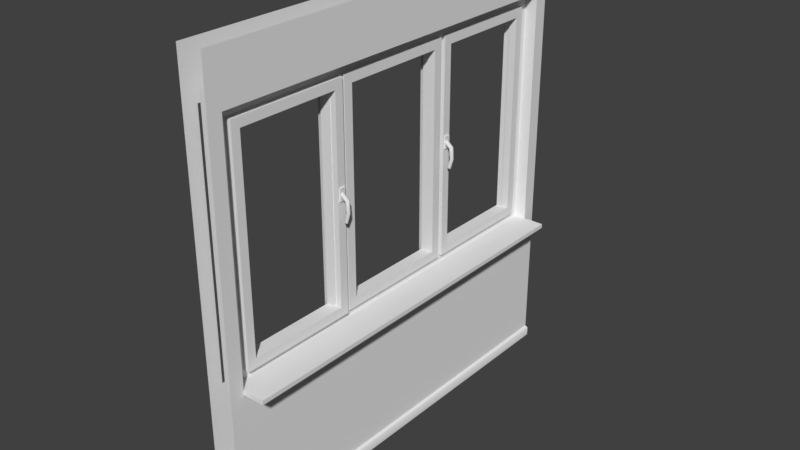 # Source: mod_Wand_mit_Fensterfront_einfach.blend  (saved by Blender 2.79.0; exported with 4.5.12 LTS)
import bpy
from mathutils import Matrix  # noqa: F401  (used for matrix-valued properties, if any)

bpy.ops.wm.read_factory_settings(use_empty=True)
scene = bpy.context.scene
scene.name = 'Scene'

# ---- collections
col_collection_1 = bpy.data.collections.new('Collection 1'); scene.collection.children.link(col_collection_1)

# ---- node groups
ng_auto_smooth = bpy.data.node_groups.new('Auto Smooth', 'GeometryNodeTree')
_s = ng_auto_smooth.interface.new_socket(name='Geometry', in_out='OUTPUT', socket_type='NodeSocketGeometry')
_s = ng_auto_smooth.interface.new_socket(name='Geometry', in_out='INPUT', socket_type='NodeSocketGeometry')
_s = ng_auto_smooth.interface.new_socket(name='Angle', in_out='INPUT', socket_type='NodeSocketFloat')
_s.subtype = 'ANGLE'
_s.min_value = 0.0
_s.max_value = 3.142
ng_auto_smooth.is_modifier = True
_N = ng_auto_smooth.nodes; _L = ng_auto_smooth.links
n0 = _N.new('NodeGroupOutput'); n0.name = 'Group Output'; n0.location = (480, -100)
n1 = _N.new('NodeGroupInput'); n1.name = 'Group Input'; n1.location = (-420, -300)
n2 = _N.new('NodeGroupInput'); n2.name = 'Group Input.001'; n2.location = (-60, -100)
n3 = _N.new('GeometryNodeSetShadeSmooth'); n3.name = 'Set Shade Smooth'; n3.location = (120, -100)
n3.domain = 'EDGE'
n4 = _N.new('GeometryNodeSetShadeSmooth'); n4.name = 'Set Shade Smooth.001'; n4.location = (300, -100)
n5 = _N.new('GeometryNodeInputMeshEdgeAngle'); n5.name = 'Edge Angle'; n5.location = (-420, -220)
n6 = _N.new('GeometryNodeInputEdgeSmooth'); n6.name = 'Is Edge Smooth'; n6.location = (-60, -160)
n7 = _N.new('GeometryNodeInputShadeSmooth'); n7.name = 'Is Face Smooth'; n7.location = (-240, -340)
n8 = _N.new('FunctionNodeBooleanMath'); n8.name = 'Boolean Math'; n8.location = (-60, -220)
n9 = _N.new('FunctionNodeCompare'); n9.name = 'Compare'; n9.location = (-240, -180)
n9.operation = 'LESS_EQUAL'
_L.new(n5.outputs[0], n9.inputs[0])
_L.new(n4.outputs[0], n0.inputs[0])
_L.new(n1.outputs[1], n9.inputs[1])
_L.new(n9.outputs[0], n8.inputs[0])
_L.new(n7.outputs[0], n8.inputs[1])
_L.new(n2.outputs[0], n3.inputs[0])
_L.new(n6.outputs[0], n3.inputs[1])
_L.new(n3.outputs[0], n4.inputs[0])
_L.new(n8.outputs[0], n3.inputs[2])
n0.is_active_output = True

# ---- world
world_world = bpy.data.worlds.new('World'); scene.world = world_world
world_world.color = (0.05088, 0.05088, 0.05088)
world_world.use_sun_shadow = False
world_world.sun_shadow_jitter_overblur = 0.0
world_world.cycles.sampling_method = 'MANUAL'

# ---- meshes
me_fensterrahmen_004 = bpy.data.meshes.new('Fensterrahmen.004')
me_fensterrahmen_004.from_pydata([(0.002496, 0.964, 0.58), (0.002496, 2.156, 0.58), (0.002496, 0.964, -0.07553), (0.002496, 2.156, -0.07553), (-0.05908, 0.964, 0.58), (-0.05908, 2.156, 0.58), (-0.05908, 0.964, -0.07553), (-0.05908, 2.156, -0.07553), (-0.075, 2.56, 0.5755), (-0.092, -1.079e-06, -0.07553), (-0.092, 2.889e-06, 0.5755), (-0.075, 0.06, 0.5755), (-0.075, 0.06, -0.07553), (-0.085, 0.057, 0.5755), (-0.085, 0.057, -0.07553), (-0.092, 0.05, -0.07553), (-0.092, 0.05, 0.5755), (-0.075, 2.27, 0.5755), (-0.075, 0.85, 0.5755), (-0.075, 2.27, -0.07553), (-0.075, 0.85, -0.07553), (0.002496, 0.964, -0.8059), (0.002496, 2.156, -0.8059), (0.002496, 0.964, -0.1984), (0.002496, 2.156, -0.1984), (0.002496, 2.365, -0.07554), (0.002496, 0.755, -0.07554), (0.002496, 0.755, -0.9653), (0.002496, 2.365, -0.9653), (-0.05908, 0.964, -0.8059), (-0.05908, 2.156, -0.8059), (-0.05908, 0.964, -0.1984), (-0.05908, 2.156, -0.1984), (-0.075, 2.56, -1.0), (-0.075, 2.56, -0.07551), (0.075, 2.56, -1.0), (-0.075, 0.06, -1.0), (0.075, 0.06, -1.0), (-0.092, 9.261e-07, -1.0), (0.092, 9.261e-07, -1.0), (0.092, 0.05, -1.0), (0.085, 0.057, -1.0), (-0.085, 0.057, -1.0), (-0.092, 0.05, -1.0), (-0.075, 2.56, -0.9166), (-0.075, 2.56, -0.1984), (0.075, 2.56, -0.08336), (0.075, 2.56, -0.9166), (0.075, 0.06, -0.1984), (0.075, 0.06, -0.9166), (-0.092, -2.847e-06, -0.1984), (-0.092, 6.209e-07, -0.9166), (-0.075, 0.06, -0.9166), (-0.075, 0.06, -0.1984), (0.092, 6.209e-07, -0.9166), (0.092, -2.847e-06, -0.1984), (0.085, 0.057, -0.1984), (0.085, 0.057, -0.9166), (0.092, 0.05, -0.9166), (0.092, 0.05, -0.1984), (-0.085, 0.057, -0.9166), (-0.085, 0.057, -0.1984), (-0.092, 0.05, -0.1984), (-0.092, 0.05, -0.9166), (-0.075, 0.85, -1.0), (-0.075, 2.27, -1.0), (0.075, 2.27, -1.0), (0.075, 0.85, -1.0), (0.075, 2.27, -0.08336), (0.075, 0.85, -0.1984), (0.075, 2.27, -0.9166), (0.075, 0.85, -0.9166), (-0.075, 2.27, -0.9166), (-0.075, 0.85, -0.9166), (-0.075, 2.27, -0.1984), (-0.075, 0.85, -0.1984), (-0.045, 2.27, -0.08336), (-0.045, 2.27, -0.9166), (-0.045, 0.85, -0.9166), (0.2025, 0.8499, -0.9166), (0.2025, 0.8749, -0.9166), (0.002496, 0.8499, -0.9166), (0.002496, 0.8749, -0.9166), (0.002496, 0.964, 1.306), (0.002496, 2.156, 1.306), (0.002496, 0.964, 0.6984), (0.002496, 2.156, 0.6984), (0.002496, 2.365, 0.5748), (0.002496, 0.755, 0.5748), (0.002496, 0.755, 1.465), (0.002496, 2.365, 1.465), (-0.05908, 0.964, 1.306), (-0.05908, 2.156, 1.306), (-0.05908, 0.964, 0.6984), (-0.05908, 2.156, 0.6984), (-0.075, 2.56, 1.5), (0.075, 2.56, 1.5), (-0.075, 0.06001, 1.5), (0.075, 0.06001, 1.5), (-0.092, 6.356e-06, 1.5), (0.092, 6.356e-06, 1.5), (0.092, 0.05001, 1.5), (0.085, 0.05701, 1.5), (-0.085, 0.05701, 1.5), (-0.092, 0.05001, 1.5), (-0.075, 2.56, 1.417), (-0.075, 2.56, 0.6984), (0.075, 2.56, 0.5834), (0.075, 2.56, 1.417), (0.075, 0.06, 0.6984), (0.075, 0.06001, 1.417), (-0.092, 3.416e-06, 0.6984), (-0.092, 6.051e-06, 1.417), (-0.075, 0.06001, 1.417), (-0.075, 0.06, 0.6984), (0.092, 6.051e-06, 1.417), (0.092, 3.416e-06, 0.6984), (0.085, 0.057, 0.6984), (0.085, 0.05701, 1.417), (0.092, 0.05001, 1.417), (0.092, 0.05, 0.6984), (-0.085, 0.05701, 1.417), (-0.085, 0.057, 0.6984), (-0.092, 0.05, 0.6984), (-0.092, 0.05001, 1.417), (-0.075, 0.85, 1.5), (-0.075, 2.27, 1.5), (0.075, 2.27, 1.5), (0.075, 0.85, 1.5), (0.075, 2.27, 0.5834), (0.075, 0.85, 0.6984), (0.075, 2.27, 1.417), (0.075, 0.85, 1.417), (-0.075, 2.27, 1.417), (-0.075, 0.85, 1.417), (-0.075, 2.27, 0.6984), (-0.075, 0.85, 0.6984), (-0.045, 2.27, 0.5834), (-0.045, 2.27, 1.417), (-0.045, 0.85, 1.417), (0.2025, 0.8499, 1.417), (0.2025, 0.8749, 1.417), (0.002496, 0.8499, 1.417), (0.002496, 0.8749, 1.417), (0.002496, 0.755, -0.1984), (0.002496, 2.365, -0.1984), (0.002496, 0.755, 0.6984), (0.002496, 2.365, 0.6984), (0.075, 0.06, 0.5755), (0.092, -1.689e-06, -0.07553), (0.085, 0.057, 0.5755), (0.092, 0.05, -0.07553), (0.075, 0.06, -0.07553), (0.092, 2.278e-06, 0.5755), (0.085, 0.057, -0.07553), (0.092, 0.05, 0.5755), (0.075, 0.85, 0.5755), (0.075, 0.85, -0.07553), (-0.045, 2.27, 0.6984), (-0.045, 2.27, -0.1984), (0.075, 2.27, 0.6984), (0.075, 2.27, -0.1984), (0.075, 2.56, 0.6984), (0.075, 2.56, -0.1984)], [], [(0, 85, 146, 88), (1, 0, 4, 5), (0, 2, 6, 4), (3, 1, 5, 7), (2, 3, 7, 6), (13, 14, 15, 16), (48, 152, 154, 56), (10, 16, 15, 9), (11, 12, 14, 13), (68, 46, 107, 129), (17, 8, 34, 19), (11, 18, 20, 12), (148, 156, 130, 109), (68, 129, 137, 76), (23, 24, 3, 2), (24, 145, 25, 3), (21, 27, 28, 22), (22, 30, 29, 21), (21, 29, 31, 23), (24, 32, 30, 22), (23, 31, 32, 24), (74, 19, 34, 45), (70, 66, 35, 47), (53, 61, 14, 12), (49, 57, 41, 37), (54, 39, 40, 58), (50, 9, 15, 62), (57, 58, 40, 41), (61, 62, 15, 14), (42, 43, 63, 60), (60, 63, 62, 61), (56, 59, 58, 57), (38, 51, 63, 43), (51, 50, 62, 63), (55, 54, 58, 59), (48, 56, 57, 49), (36, 42, 60, 52), (52, 60, 61, 53), (129, 160, 158, 137), (65, 72, 44, 33), (72, 74, 45, 44), (52, 53, 75, 73), (36, 52, 73, 64), (64, 73, 72, 65), (48, 49, 71, 69), (70, 77, 78, 71), (49, 37, 67, 71), (71, 67, 66, 70), (53, 12, 20, 75), (75, 20, 19, 74), (161, 159, 77, 70), (85, 83, 89, 146), (1, 86, 85, 0), (83, 84, 90, 89), (84, 83, 91, 92), (83, 85, 93, 91), (86, 84, 92, 94), (85, 86, 94, 93), (135, 106, 8, 17), (131, 108, 96, 127), (114, 11, 13, 122), (110, 98, 102, 118), (115, 119, 101, 100), (111, 123, 16, 10), (118, 102, 101, 119), (122, 13, 16, 123), (103, 121, 124, 104), (121, 122, 123, 124), (117, 118, 119, 120), (99, 104, 124, 112), (112, 124, 123, 111), (116, 120, 119, 115), (109, 110, 118, 117), (97, 113, 121, 103), (113, 114, 122, 121), (161, 70, 47, 163), (126, 95, 105, 133), (133, 105, 106, 135), (113, 134, 136, 114), (97, 125, 134, 113), (125, 126, 133, 134), (109, 130, 132, 110), (131, 132, 139, 138), (110, 132, 128, 98), (132, 131, 127, 128), (114, 136, 18, 11), (136, 135, 17, 18), (26, 2, 0, 88), (160, 131, 138, 158), (140, 142, 81, 79), (143, 141, 80, 82), (140, 141, 143, 142), (79, 80, 141, 140), (81, 82, 80, 79), (87, 1, 3, 25), (84, 86, 147, 90), (87, 147, 86, 1), (21, 23, 144, 27), (22, 28, 145, 24), (144, 23, 2, 26), (150, 117, 120, 155), (154, 150, 155, 151), (56, 154, 151, 59), (55, 59, 151, 149), (153, 155, 120, 116), (152, 148, 150, 154), (155, 153, 149, 151), (148, 109, 117, 150), (152, 157, 156, 148), (48, 69, 157, 152), (68, 76, 159, 161), (129, 107, 162, 160), (160, 162, 108, 131), (68, 161, 163, 46)])
me_fensterrahmen_004.polygons.foreach_set('use_smooth', [0, 0, 0, 0, 0, 1, 1, 1, 1, 1, 1, 1, 1, 1, 0, 0, 0, 0, 0, 0, 0, 1, 1, 1, 1, 1, 1, 1, 1, 1, 1, 1, 1, 1, 1, 1, 1, 1, 1, 1, 1, 1, 1, 1, 1, 1, 1, 1, 1, 1, 1, 0, 0, 0, 0, 0, 0, 0, 1, 1, 1, 1, 1, 1, 1, 1, 1, 1, 1, 1, 1, 1, 1, 1, 1, 1, 1, 1, 1, 1, 1, 1, 1, 1, 1, 1, 1, 0, 1, 1, 1, 0, 1, 1, 0, 0, 0, 0, 0, 0, 1, 1, 1, 1, 1, 1, 1, 1, 1, 1, 1, 1, 1, 1])
_uv = me_fensterrahmen_004.uv_layers.new(name='UVMap')
_uv.uv.foreach_set('vector', [0.7147, 0.7191, 0.6954, 0.7191, 0.6954, 0.6883, 0.7155, 0.6883, 0.7147, 0.8948, 0.7147, 0.7191, 0.7147, 0.7191, 0.7147, 0.8948, 0.7147, 0.7191, 0.8213, 0.7191, 0.8213, 0.7191, 0.7147, 0.7191, 0.8213, 0.8948, 0.7147, 0.8948, 0.7147, 0.8948, 0.8213, 0.8948, 0.8213, 0.7191, 0.8213, 0.8948, 0.8213, 0.8948, 0.8213, 0.7191, 0.7121, 0.5474, 0.8247, 0.5474, 0.8247, 0.5443, 0.7121, 0.5443, 0.8459, 0.5503, 0.8247, 0.5503, 0.8247, 0.5474, 0.8459, 0.5474, 0.7121, 0.5357, 0.7121, 0.5443, 0.8247, 0.5443, 0.8247, 0.5357, 0.7121, 0.5503, 0.8247, 0.5503, 0.8247, 0.5474, 0.7121, 0.5474, 0.826, 0.9297, 0.826, 0.9807, 0.7107, 0.9807, 0.7107, 0.9297, 0.7121, 0.9297, 0.7121, 0.9807, 0.8247, 0.9807, 0.8247, 0.9297, 0.7121, 0.5503, 0.7121, 0.6841, 0.8247, 0.6841, 0.8247, 0.5503, 0.7121, 0.5503, 0.7121, 0.6841, 0.6908, 0.6841, 0.6908, 0.5503, 0.826, 0.9297, 0.7107, 0.9297, 0.7107, 0.9297, 0.826, 0.9297, 0.8413, 0.7191, 0.8413, 0.8948, 0.8213, 0.8948, 0.8213, 0.7191, 0.8413, 0.8948, 0.8413, 0.9256, 0.8213, 0.9256, 0.8213, 0.8948, 0.9402, 0.7191, 0.9661, 0.6883, 0.9661, 0.9256, 0.9402, 0.8948, 0.9402, 0.8948, 0.9402, 0.8948, 0.9402, 0.7191, 0.9402, 0.7191, 0.9402, 0.7191, 0.9402, 0.7191, 0.8413, 0.7191, 0.8413, 0.7191, 0.8413, 0.8948, 0.8413, 0.8948, 0.9402, 0.8948, 0.9402, 0.8948, 0.8413, 0.7191, 0.8413, 0.7191, 0.8413, 0.8948, 0.8413, 0.8948, 0.8459, 0.9297, 0.8247, 0.9297, 0.8247, 0.9807, 0.8459, 0.9807, 0.9701, 0.9297, 0.9846, 0.9297, 0.9846, 0.9807, 0.9701, 0.9807, 0.8459, 0.5503, 0.8459, 0.5474, 0.8247, 0.5474, 0.8247, 0.5503, 0.9702, 0.5503, 0.9702, 0.5474, 0.9846, 0.5474, 0.9846, 0.5503, 0.9702, 0.5357, 0.9846, 0.5357, 0.9846, 0.5443, 0.9702, 0.5443, 0.8459, 0.5357, 0.8247, 0.5357, 0.8247, 0.5443, 0.8459, 0.5443, 0.9702, 0.5474, 0.9702, 0.5443, 0.9846, 0.5443, 0.9846, 0.5474, 0.8459, 0.5474, 0.8459, 0.5443, 0.8247, 0.5443, 0.8247, 0.5474, 0.9846, 0.5474, 0.9846, 0.5443, 0.9702, 0.5443, 0.9702, 0.5474, 0.9702, 0.5474, 0.9702, 0.5443, 0.8459, 0.5443, 0.8459, 0.5474, 0.8459, 0.5474, 0.8459, 0.5443, 0.9702, 0.5443, 0.9702, 0.5474, 0.9846, 0.5357, 0.9702, 0.5357, 0.9702, 0.5443, 0.9846, 0.5443, 0.9702, 0.5357, 0.8459, 0.5357, 0.8459, 0.5443, 0.9702, 0.5443, 0.8459, 0.5357, 0.9702, 0.5357, 0.9702, 0.5443, 0.8459, 0.5443, 0.8459, 0.5503, 0.8459, 0.5474, 0.9702, 0.5474, 0.9702, 0.5503, 0.9846, 0.5503, 0.9846, 0.5474, 0.9702, 0.5474, 0.9702, 0.5503, 0.9702, 0.5503, 0.9702, 0.5474, 0.8459, 0.5474, 0.8459, 0.5503, 0.7107, 0.9297, 0.6908, 0.9297, 0.6908, 0.9297, 0.7107, 0.9297, 0.9846, 0.9297, 0.9701, 0.9297, 0.9701, 0.9807, 0.9846, 0.9807, 0.9701, 0.9297, 0.8459, 0.9297, 0.8459, 0.9807, 0.9701, 0.9807, 0.9702, 0.5503, 0.8459, 0.5503, 0.8459, 0.6841, 0.9701, 0.6841, 0.9846, 0.5503, 0.9702, 0.5503, 0.9701, 0.6841, 0.9846, 0.6841, 0.9846, 0.6841, 0.9701, 0.6841, 0.9701, 0.9297, 0.9846, 0.9297, 0.8459, 0.5503, 0.9702, 0.5503, 0.9701, 0.6841, 0.8459, 0.6841, 0.9701, 0.9297, 0.9701, 0.9297, 0.9701, 0.6841, 0.9701, 0.6841, 0.9702, 0.5503, 0.9846, 0.5503, 0.9846, 0.6841, 0.9701, 0.6841, 0.9701, 0.6841, 0.9846, 0.6841, 0.9846, 0.9297, 0.9701, 0.9297, 0.8459, 0.5503, 0.8247, 0.5503, 0.8247, 0.6841, 0.8459, 0.6841, 0.8459, 0.6841, 0.8247, 0.6841, 0.8247, 0.9297, 0.8459, 0.9297, 0.8459, 0.9297, 0.8459, 0.9297, 0.9701, 0.9297, 0.9701, 0.9297, 0.6954, 0.7191, 0.5965, 0.7191, 0.5706, 0.6883, 0.6954, 0.6883, 0.7147, 0.8948, 0.6954, 0.8948, 0.6954, 0.7191, 0.7147, 0.7191, 0.5965, 0.7191, 0.5965, 0.8948, 0.5706, 0.9256, 0.5706, 0.6883, 0.5965, 0.8948, 0.5965, 0.7191, 0.5965, 0.7191, 0.5965, 0.8948, 0.5965, 0.7191, 0.6954, 0.7191, 0.6954, 0.7191, 0.5965, 0.7191, 0.6954, 0.8948, 0.5965, 0.8948, 0.5965, 0.8948, 0.6954, 0.8948, 0.6954, 0.7191, 0.6954, 0.8948, 0.6954, 0.8948, 0.6954, 0.7191, 0.6908, 0.9297, 0.6908, 0.9807, 0.7121, 0.9807, 0.7121, 0.9297, 0.5666, 0.9297, 0.5666, 0.9807, 0.5522, 0.9807, 0.5522, 0.9297, 0.6908, 0.5503, 0.7121, 0.5503, 0.7121, 0.5474, 0.6908, 0.5474, 0.5666, 0.5503, 0.5522, 0.5503, 0.5522, 0.5474, 0.5666, 0.5474, 0.5666, 0.5357, 0.5666, 0.5443, 0.5522, 0.5443, 0.5522, 0.5357, 0.6908, 0.5357, 0.6908, 0.5443, 0.7121, 0.5443, 0.7121, 0.5357, 0.5666, 0.5474, 0.5522, 0.5474, 0.5522, 0.5443, 0.5666, 0.5443, 0.6908, 0.5474, 0.7121, 0.5474, 0.7121, 0.5443, 0.6908, 0.5443, 0.5522, 0.5474, 0.5666, 0.5474, 0.5666, 0.5443, 0.5522, 0.5443, 0.5666, 0.5474, 0.6908, 0.5474, 0.6908, 0.5443, 0.5666, 0.5443, 0.6908, 0.5474, 0.5666, 0.5474, 0.5666, 0.5443, 0.6908, 0.5443, 0.5522, 0.5357, 0.5522, 0.5443, 0.5666, 0.5443, 0.5666, 0.5357, 0.5666, 0.5357, 0.5666, 0.5443, 0.6908, 0.5443, 0.6908, 0.5357, 0.6908, 0.5357, 0.6908, 0.5443, 0.5666, 0.5443, 0.5666, 0.5357, 0.6908, 0.5503, 0.5666, 0.5503, 0.5666, 0.5474, 0.6908, 0.5474, 0.5522, 0.5503, 0.5666, 0.5503, 0.5666, 0.5474, 0.5522, 0.5474, 0.5666, 0.5503, 0.6908, 0.5503, 0.6908, 0.5474, 0.5666, 0.5474, 0.8459, 0.9297, 0.9701, 0.9297, 0.9701, 0.9807, 0.8459, 0.9807, 0.5522, 0.9297, 0.5522, 0.9807, 0.5666, 0.9807, 0.5666, 0.9297, 0.5666, 0.9297, 0.5666, 0.9807, 0.6908, 0.9807, 0.6908, 0.9297, 0.5666, 0.5503, 0.5666, 0.6841, 0.6908, 0.6841, 0.6908, 0.5503, 0.5522, 0.5503, 0.5522, 0.6841, 0.5666, 0.6841, 0.5666, 0.5503, 0.5522, 0.6841, 0.5522, 0.9297, 0.5666, 0.9297, 0.5666, 0.6841, 0.6908, 0.5503, 0.6908, 0.6841, 0.5666, 0.6841, 0.5666, 0.5503, 0.5666, 0.9297, 0.5666, 0.6841, 0.5666, 0.6841, 0.5666, 0.9297, 0.5666, 0.5503, 0.5666, 0.6841, 0.5522, 0.6841, 0.5522, 0.5503, 0.5666, 0.6841, 0.5666, 0.9297, 0.5522, 0.9297, 0.5522, 0.6841, 0.6908, 0.5503, 0.6908, 0.6841, 0.7121, 0.6841, 0.7121, 0.5503, 0.6908, 0.6841, 0.6908, 0.9297, 0.7121, 0.9297, 0.7121, 0.6841, 0.8213, 0.6883, 0.8213, 0.7191, 0.7147, 0.7191, 0.7155, 0.6883, 0.6908, 0.9297, 0.5666, 0.9297, 0.5666, 0.9297, 0.6908, 0.9297, 0.6917, 0.05973, 0.6917, 0.07648, 0.4963, 0.07648, 0.4963, 0.05974, 0.6917, 0.03958, 0.6917, 0.05632, 0.4963, 0.05633, 0.4963, 0.03958, 0.6938, 0.05632, 0.6917, 0.05632, 0.6917, 0.03958, 0.6938, 0.03958, 0.4963, 0.05974, 0.4963, 0.05633, 0.6917, 0.05632, 0.6917, 0.05973, 0.4942, 0.03958, 0.4963, 0.03958, 0.4963, 0.05633, 0.4942, 0.05633, 0.7155, 0.9256, 0.7147, 0.8948, 0.8213, 0.8948, 0.8213, 0.9256, 0.5965, 0.8948, 0.6954, 0.8948, 0.6954, 0.9256, 0.5706, 0.9256, 0.7155, 0.9256, 0.6954, 0.9256, 0.6954, 0.8948, 0.7147, 0.8948, 0.9402, 0.7191, 0.8413, 0.7191, 0.8413, 0.6883, 0.9661, 0.6883, 0.9402, 0.8948, 0.9661, 0.9256, 0.8413, 0.9256, 0.8413, 0.8948, 0.8413, 0.6883, 0.8413, 0.7191, 0.8213, 0.7191, 0.8213, 0.6883, 0.7121, 0.5474, 0.6908, 0.5474, 0.6908, 0.5443, 0.7121, 0.5443, 0.8247, 0.5474, 0.7121, 0.5474, 0.7121, 0.5443, 0.8247, 0.5443, 0.8459, 0.5474, 0.8247, 0.5474, 0.8247, 0.5443, 0.8459, 0.5443, 0.8459, 0.5357, 0.8459, 0.5443, 0.8247, 0.5443, 0.8247, 0.5357, 0.7121, 0.5357, 0.7121, 0.5443, 0.6908, 0.5443, 0.6908, 0.5357, 0.8247, 0.5503, 0.7121, 0.5503, 0.7121, 0.5474, 0.8247, 0.5474, 0.7121, 0.5443, 0.7121, 0.5357, 0.8247, 0.5357, 0.8247, 0.5443, 0.7121, 0.5503, 0.6908, 0.5503, 0.6908, 0.5474, 0.7121, 0.5474, 0.8247, 0.5503, 0.8247, 0.6841, 0.7121, 0.6841, 0.7121, 0.5503, 0.8459, 0.5503, 0.8459, 0.6841, 0.8247, 0.6841, 0.8247, 0.5503, 0.826, 0.9297, 0.826, 0.9297, 0.8459, 0.9297, 0.8459, 0.9297, 0.7107, 0.9297, 0.7107, 0.9807, 0.6908, 0.9807, 0.6908, 0.9297, 0.6908, 0.9297, 0.6908, 0.9807, 0.5666, 0.9807, 0.5666, 0.9297, 0.826, 0.9297, 0.8459, 0.9297, 0.8459, 0.9807, 0.826, 0.9807])
me_fensterrahmen_004.use_remesh_preserve_volume = False
me_fensterrahmen_004.use_remesh_preserve_attributes = False
me_fensterrahmen_004.use_mirror_vertex_groups = False
me_fensterrahmen_004.update()
me_fenster_003 = bpy.data.meshes.new('Fenster.003')
me_fenster_003.from_pydata([(0.02318, 1.218e-06, 0.3705), (0.02318, 1.283, 0.3704), (0.02318, -1.152e-06, -0.3705), (0.02318, 1.283, -0.3705), (0.02318, 1.229, 0.3166), (0.02318, 0.05394, 0.3166), (0.02318, 0.05394, -0.3166), (0.02318, 1.229, -0.3166), (-0.02318, 1.229, -0.3166), (-0.02318, 1.229, 0.3166), (-0.02318, 0.05394, 0.3166), (-0.02318, 0.05394, -0.3166), (-0.02318, 1.283, -0.3705), (-0.02318, 1.283, 0.3704), (-0.02318, 1.218e-06, 0.3705), (-0.02318, -1.152e-06, -0.3705)], [], [(0, 2, 6, 5), (1, 0, 5, 4), (10, 9, 4, 5), (9, 8, 7, 4), (11, 6, 7, 8), (11, 10, 5, 6), (2, 3, 7, 6), (3, 1, 4, 7), (10, 11, 15, 14), (8, 9, 13, 12), (9, 10, 14, 13), (11, 8, 12, 15), (3, 12, 13, 1), (1, 13, 14, 0), (2, 15, 12, 3), (0, 14, 15, 2)])
_uv = me_fenster_003.uv_layers.new(name='UVMap')
_uv.uv.foreach_set('vector', [0.5062, 0.1799, 0.6782, 0.1799, 0.6657, 0.1932, 0.5188, 0.1932, 0.5062, 0.4955, 0.5062, 0.1799, 0.5188, 0.1932, 0.5188, 0.4822, 0.521, 0.4678, 0.521, 0.2099, 0.5312, 0.2099, 0.5312, 0.4678, 0.6645, 0.4813, 0.5198, 0.4813, 0.5198, 0.47, 0.6645, 0.47, 0.6528, 0.2096, 0.663, 0.2096, 0.663, 0.468, 0.6528, 0.468, 0.6634, 0.2071, 0.5204, 0.2071, 0.5204, 0.196, 0.6634, 0.196, 0.6782, 0.1799, 0.6782, 0.4955, 0.6657, 0.4822, 0.6657, 0.1932, 0.6782, 0.4955, 0.5062, 0.4955, 0.5188, 0.4822, 0.6657, 0.4822, 0.5188, 0.1932, 0.6657, 0.1932, 0.6782, 0.1799, 0.5062, 0.1799, 0.6657, 0.4822, 0.5188, 0.4822, 0.5062, 0.4955, 0.6782, 0.4955, 0.5188, 0.4822, 0.5188, 0.1932, 0.5062, 0.1799, 0.5062, 0.4955, 0.6657, 0.1932, 0.6657, 0.4822, 0.6782, 0.4955, 0.6782, 0.1799, 0.6782, 0.4955, 0.6782, 0.4955, 0.5062, 0.4955, 0.5062, 0.4955, 0.5062, 0.4955, 0.5062, 0.4955, 0.5062, 0.1799, 0.5062, 0.1799, 0.6782, 0.1799, 0.6782, 0.1799, 0.6782, 0.4955, 0.6782, 0.4955, 0.514, 0.1799, 0.514, 0.1799, 0.6859, 0.1799, 0.6859, 0.1799])
me_fenster_003.use_remesh_preserve_volume = False
me_fenster_003.use_remesh_preserve_attributes = False
me_fenster_003.use_mirror_vertex_groups = False
me_fenster_003.update()
me_fenster = bpy.data.meshes.new('Fenster')
me_fenster.from_pydata([(0.02318, 7.406e-08, 0.0), (0.02318, 1.283, -4.959e-06), (0.02318, -2.296e-06, -0.699), (0.02318, 1.283, -0.6991), (0.02318, 1.229, -0.05084), (0.02318, 0.05394, -0.05083), (0.02318, 0.05394, -0.6482), (0.02318, 1.229, -0.6482), (-0.02318, 1.229, -0.6482), (-0.02318, 1.229, -0.05084), (-0.02318, 0.05394, -0.05083), (-0.02318, 0.05394, -0.6482), (-0.02318, 1.283, -0.6991), (-0.02318, 1.283, -4.959e-06), (-0.02318, 7.406e-08, 0.0), (-0.02318, -2.296e-06, -0.699), (0.01125, 0.6523, -0.6559), (0.01125, 0.7244, -0.6559), (0.01125, 0.6523, -0.6919), (0.01125, 0.7244, -0.6919), (0.03125, 0.6523, -0.6559), (0.03125, 0.7244, -0.6559), (0.03125, 0.6523, -0.6919), (0.03125, 0.7244, -0.6919)], [], [(0, 2, 6, 5), (1, 0, 5, 4), (10, 9, 4, 5), (9, 8, 7, 4), (11, 6, 7, 8), (11, 10, 5, 6), (2, 3, 7, 6), (3, 1, 4, 7), (10, 11, 15, 14), (8, 9, 13, 12), (9, 10, 14, 13), (11, 8, 12, 15), (3, 12, 13, 1), (1, 13, 14, 0), (2, 15, 12, 3), (0, 14, 15, 2), (18, 19, 23, 22), (22, 23, 21, 20), (20, 21, 17, 16), (18, 22, 20, 16), (23, 19, 17, 21)])
_uv = me_fenster.uv_layers.new(name='UVMap')
_uv.uv.foreach_set('vector', [0.5062, 0.1799, 0.6782, 0.1799, 0.6657, 0.1932, 0.5188, 0.1932, 0.5062, 0.4955, 0.5062, 0.1799, 0.5188, 0.1932, 0.5188, 0.4822, 0.521, 0.4678, 0.521, 0.2099, 0.5312, 0.2099, 0.5312, 0.4678, 0.6645, 0.4813, 0.5198, 0.4813, 0.5198, 0.47, 0.6645, 0.47, 0.6528, 0.2096, 0.663, 0.2096, 0.663, 0.468, 0.6528, 0.468, 0.6634, 0.2071, 0.5204, 0.2071, 0.5204, 0.196, 0.6634, 0.196, 0.6782, 0.1799, 0.6782, 0.4955, 0.6657, 0.4822, 0.6657, 0.1932, 0.6782, 0.4955, 0.5062, 0.4955, 0.5188, 0.4822, 0.6657, 0.4822, 0.5188, 0.1932, 0.6657, 0.1932, 0.6782, 0.1799, 0.5062, 0.1799, 0.6657, 0.4822, 0.5188, 0.4822, 0.5062, 0.4955, 0.6782, 0.4955, 0.5188, 0.4822, 0.5188, 0.1932, 0.5062, 0.1799, 0.5062, 0.4955, 0.6657, 0.1932, 0.6657, 0.4822, 0.6782, 0.4955, 0.6782, 0.1799, 0.6782, 0.4955, 0.6782, 0.4955, 0.5062, 0.4955, 0.5062, 0.4955, 0.5062, 0.4955, 0.5062, 0.4955, 0.5062, 0.1799, 0.5062, 0.1799, 0.6782, 0.1799, 0.6782, 0.1799, 0.6782, 0.4955, 0.6782, 0.4955, 0.514, 0.1799, 0.514, 0.1799, 0.6859, 0.1799, 0.6859, 0.1799, 0.6764, 0.3403, 0.6764, 0.3581, 0.6764, 0.3581, 0.6764, 0.3403, 0.6764, 0.3403, 0.6764, 0.3581, 0.6676, 0.3581, 0.6676, 0.3403, 0.6676, 0.3403, 0.6676, 0.3581, 0.6676, 0.3581, 0.6676, 0.3403, 0.6764, 0.3403, 0.6764, 0.3403, 0.6676, 0.3403, 0.6676, 0.3403, 0.6764, 0.3581, 0.6764, 0.3581, 0.6676, 0.3581, 0.6676, 0.3581])
me_fenster.use_remesh_preserve_volume = False
me_fenster.use_remesh_preserve_attributes = False
me_fenster.use_mirror_vertex_groups = False
me_fenster.update()
me_fenstergriff = bpy.data.meshes.new('Fenstergriff')
me_fenstergriff.from_pydata([(6.46e-09, -4.902e-08, -0.01354), (0.0009324, 0.009529, -0.009574), (0.001319, 0.01348, -1.251e-07), (0.0009324, 0.009529, 0.009574), (2.778e-09, 4.902e-08, 0.01354), (-0.0009324, -0.009529, 0.009574), (-0.001319, -0.01348, -2.753e-08), (-0.0009324, -0.009529, -0.009574), (0.04122, -0.03392, -0.01247), (0.04903, -0.02982, -0.008818), (0.05226, -0.02812, 2.731e-08), (0.04903, -0.02982, 0.008818), (0.04122, -0.03392, 0.01247), (0.03341, -0.03802, 0.008818), (0.03018, -0.03972, 6.941e-08), (0.03341, -0.03802, -0.008818), (0.04659, -0.09742, -0.0114), (0.05462, -0.09814, -0.008061), (0.05795, -0.09844, 2.814e-07), (0.05462, -0.09814, 0.008062), (0.04659, -0.09742, 0.0114), (0.03857, -0.0967, 0.008062), (0.03524, -0.0964, 2.739e-07), (0.03857, -0.0967, -0.008061), (0.03188, -0.152, -0.01033), (0.03835, -0.1554, -0.007305), (0.04103, -0.1568, 4.924e-07), (0.03835, -0.1554, 0.007306), (0.03188, -0.152, 0.01033), (0.0254, -0.1486, 0.007306), (0.02272, -0.1472, 4.565e-07), (0.0254, -0.1486, -0.007305)], [], [(0, 8, 15, 7), (1, 9, 8, 0), (2, 10, 9, 1), (3, 11, 10, 2), (4, 12, 11, 3), (5, 13, 12, 4), (6, 14, 13, 5), (7, 15, 14, 6), (8, 16, 23, 15), (9, 17, 16, 8), (10, 18, 17, 9), (11, 19, 18, 10), (12, 20, 19, 11), (13, 21, 20, 12), (14, 22, 21, 13), (15, 23, 22, 14), (16, 24, 31, 23), (17, 25, 24, 16), (18, 26, 25, 17), (19, 27, 26, 18), (20, 28, 27, 19), (21, 29, 28, 20), (22, 30, 29, 21), (23, 31, 30, 22)])
me_fenstergriff.polygons.foreach_set('use_smooth', [True] * 24)
_uv = me_fenstergriff.uv_layers.new(name='UVMap')
_uv.uv.foreach_set('vector', [0.5821, 0.2843, 0.5853, 0.3173, 0.58, 0.3174, 0.5766, 0.2885, 0.5881, 0.2802, 0.5903, 0.3173, 0.5853, 0.3173, 0.5821, 0.2843, 0.5954, 0.2786, 0.5952, 0.3172, 0.5903, 0.3173, 0.5881, 0.2802, 0.6026, 0.2803, 0.6001, 0.3173, 0.5952, 0.3172, 0.5954, 0.2786, 0.6086, 0.2845, 0.605, 0.3174, 0.6001, 0.3173, 0.6026, 0.2803, 0.614, 0.2887, 0.6104, 0.3176, 0.605, 0.3174, 0.6086, 0.2845, 0.6202, 0.291, 0.6164, 0.318, 0.6104, 0.3176, 0.614, 0.2887, 0.5766, 0.2885, 0.58, 0.3174, 0.574, 0.3178, 0.5705, 0.2908, 0.5853, 0.3173, 0.585, 0.3539, 0.58, 0.3539, 0.58, 0.3174, 0.5903, 0.3173, 0.59, 0.3539, 0.585, 0.3539, 0.5853, 0.3173, 0.5952, 0.3172, 0.595, 0.3539, 0.59, 0.3539, 0.5903, 0.3173, 0.6001, 0.3173, 0.6, 0.354, 0.595, 0.3539, 0.5952, 0.3172, 0.605, 0.3174, 0.605, 0.354, 0.6, 0.354, 0.6001, 0.3173, 0.6104, 0.3176, 0.61, 0.354, 0.605, 0.354, 0.605, 0.3174, 0.6164, 0.318, 0.6155, 0.3541, 0.61, 0.354, 0.6104, 0.3176, 0.58, 0.3174, 0.58, 0.3539, 0.5745, 0.3539, 0.574, 0.3178, 0.585, 0.3539, 0.5847, 0.3885, 0.5798, 0.3875, 0.58, 0.3539, 0.59, 0.3539, 0.5897, 0.3896, 0.5847, 0.3885, 0.585, 0.3539, 0.595, 0.3539, 0.5948, 0.39, 0.5897, 0.3896, 0.59, 0.3539, 0.6, 0.354, 0.5999, 0.3896, 0.5948, 0.39, 0.595, 0.3539, 0.605, 0.354, 0.6049, 0.3886, 0.5999, 0.3896, 0.6, 0.354, 0.61, 0.354, 0.6098, 0.3876, 0.6049, 0.3886, 0.605, 0.354, 0.6155, 0.3541, 0.6147, 0.3873, 0.6098, 0.3876, 0.61, 0.354, 0.58, 0.3539, 0.5798, 0.3875, 0.575, 0.3871, 0.5745, 0.3539])
me_fenstergriff.use_remesh_preserve_volume = False
me_fenstergriff.use_remesh_preserve_attributes = False
me_fenstergriff.use_mirror_vertex_groups = False
me_fenstergriff.auto_texspace = False
me_fenstergriff.update()
me_fenster_002 = bpy.data.meshes.new('Fenster.002')
me_fenster_002.from_pydata([(0.02318, 2.439e-06, 0.699), (0.02318, 1.283, 0.699), (0.02318, 6.891e-08, 0.0), (0.02318, 1.283, -4.959e-06), (0.02318, 1.229, 0.6482), (0.02318, 0.05394, 0.6482), (0.02318, 0.05394, 0.05083), (0.02318, 1.229, 0.05083), (-0.02318, 1.229, 0.05083), (-0.02318, 1.229, 0.6482), (-0.02318, 0.05394, 0.6482), (-0.02318, 0.05394, 0.05083), (-0.02318, 1.283, -4.959e-06), (-0.02318, 1.283, 0.699), (-0.02318, 2.439e-06, 0.699), (-0.02318, 6.891e-08, 0.0), (0.01125, 0.6523, 0.6922), (0.01125, 0.7244, 0.6922), (0.01125, 0.6523, 0.6562), (0.01125, 0.7244, 0.6562), (0.03125, 0.6523, 0.6922), (0.03125, 0.7244, 0.6922), (0.03125, 0.6523, 0.6562), (0.03125, 0.7244, 0.6562)], [], [(0, 2, 6, 5), (1, 0, 5, 4), (10, 9, 4, 5), (9, 8, 7, 4), (11, 6, 7, 8), (11, 10, 5, 6), (2, 3, 7, 6), (3, 1, 4, 7), (10, 11, 15, 14), (8, 9, 13, 12), (9, 10, 14, 13), (11, 8, 12, 15), (3, 12, 13, 1), (1, 13, 14, 0), (2, 15, 12, 3), (0, 14, 15, 2), (18, 19, 23, 22), (22, 23, 21, 20), (20, 21, 17, 16), (18, 22, 20, 16), (23, 19, 17, 21)])
_uv = me_fenster_002.uv_layers.new(name='UVMap')
_uv.uv.foreach_set('vector', [0.5062, 0.1799, 0.6782, 0.1799, 0.6657, 0.1932, 0.5188, 0.1932, 0.5062, 0.4955, 0.5062, 0.1799, 0.5188, 0.1932, 0.5188, 0.4822, 0.521, 0.4678, 0.521, 0.2099, 0.5312, 0.2099, 0.5312, 0.4678, 0.6645, 0.4813, 0.5198, 0.4813, 0.5198, 0.47, 0.6645, 0.47, 0.6528, 0.2096, 0.663, 0.2096, 0.663, 0.468, 0.6528, 0.468, 0.6634, 0.2071, 0.5204, 0.2071, 0.5204, 0.196, 0.6634, 0.196, 0.6782, 0.1799, 0.6782, 0.4955, 0.6657, 0.4822, 0.6657, 0.1932, 0.6782, 0.4955, 0.5062, 0.4955, 0.5188, 0.4822, 0.6657, 0.4822, 0.5188, 0.1932, 0.6657, 0.1932, 0.6782, 0.1799, 0.5062, 0.1799, 0.6657, 0.4822, 0.5188, 0.4822, 0.5062, 0.4955, 0.6782, 0.4955, 0.5188, 0.4822, 0.5188, 0.1932, 0.5062, 0.1799, 0.5062, 0.4955, 0.6657, 0.1932, 0.6657, 0.4822, 0.6782, 0.4955, 0.6782, 0.1799, 0.6782, 0.4955, 0.6782, 0.4955, 0.5062, 0.4955, 0.5062, 0.4955, 0.5062, 0.4955, 0.5062, 0.4955, 0.5062, 0.1799, 0.5062, 0.1799, 0.6782, 0.1799, 0.6782, 0.1799, 0.6782, 0.4955, 0.6782, 0.4955, 0.514, 0.1799, 0.514, 0.1799, 0.6859, 0.1799, 0.6859, 0.1799, 0.6764, 0.3403, 0.6764, 0.3581, 0.6764, 0.3581, 0.6764, 0.3403, 0.6764, 0.3403, 0.6764, 0.3581, 0.6676, 0.3581, 0.6676, 0.3403, 0.6676, 0.3403, 0.6676, 0.3581, 0.6676, 0.3581, 0.6676, 0.3403, 0.6764, 0.3403, 0.6764, 0.3403, 0.6676, 0.3403, 0.6676, 0.3403, 0.6764, 0.3581, 0.6764, 0.3581, 0.6676, 0.3581, 0.6676, 0.3581])
me_fenster_002.use_remesh_preserve_volume = False
me_fenster_002.use_remesh_preserve_attributes = False
me_fenster_002.use_mirror_vertex_groups = False
me_fenster_002.update()
me_fenstergriff_002 = bpy.data.meshes.new('Fenstergriff.002')
me_fenstergriff_002.from_pydata([(6.46e-09, -4.902e-08, -0.01354), (0.0009324, 0.009529, -0.009574), (0.001319, 0.01348, -1.251e-07), (0.0009324, 0.009529, 0.009574), (2.778e-09, 4.902e-08, 0.01354), (-0.0009324, -0.009529, 0.009574), (-0.001319, -0.01348, -2.753e-08), (-0.0009324, -0.009529, -0.009574), (0.04122, -0.03392, -0.01247), (0.04903, -0.02982, -0.008818), (0.05226, -0.02812, 2.731e-08), (0.04903, -0.02982, 0.008818), (0.04122, -0.03392, 0.01247), (0.03341, -0.03802, 0.008818), (0.03018, -0.03972, 6.941e-08), (0.03341, -0.03802, -0.008818), (0.04659, -0.09742, -0.0114), (0.05462, -0.09814, -0.008061), (0.05795, -0.09844, 2.814e-07), (0.05462, -0.09814, 0.008062), (0.04659, -0.09742, 0.0114), (0.03857, -0.0967, 0.008062), (0.03524, -0.0964, 2.739e-07), (0.03857, -0.0967, -0.008061), (0.03188, -0.152, -0.01033), (0.03835, -0.1554, -0.007305), (0.04103, -0.1568, 4.924e-07), (0.03835, -0.1554, 0.007306), (0.03188, -0.152, 0.01033), (0.0254, -0.1486, 0.007306), (0.02272, -0.1472, 4.565e-07), (0.0254, -0.1486, -0.007305)], [], [(0, 8, 15, 7), (1, 9, 8, 0), (2, 10, 9, 1), (3, 11, 10, 2), (4, 12, 11, 3), (5, 13, 12, 4), (6, 14, 13, 5), (7, 15, 14, 6), (8, 16, 23, 15), (9, 17, 16, 8), (10, 18, 17, 9), (11, 19, 18, 10), (12, 20, 19, 11), (13, 21, 20, 12), (14, 22, 21, 13), (15, 23, 22, 14), (16, 24, 31, 23), (17, 25, 24, 16), (18, 26, 25, 17), (19, 27, 26, 18), (20, 28, 27, 19), (21, 29, 28, 20), (22, 30, 29, 21), (23, 31, 30, 22)])
me_fenstergriff_002.polygons.foreach_set('use_smooth', [True] * 24)
_uv = me_fenstergriff_002.uv_layers.new(name='UVMap')
_uv.uv.foreach_set('vector', [0.5821, 0.2852, 0.5853, 0.3182, 0.58, 0.3183, 0.5766, 0.2894, 0.5881, 0.2811, 0.5903, 0.3182, 0.5853, 0.3182, 0.5821, 0.2852, 0.5954, 0.2795, 0.5952, 0.3181, 0.5903, 0.3182, 0.5881, 0.2811, 0.6026, 0.2812, 0.6001, 0.3182, 0.5952, 0.3181, 0.5954, 0.2795, 0.6086, 0.2854, 0.605, 0.3183, 0.6001, 0.3182, 0.6026, 0.2812, 0.614, 0.2896, 0.6104, 0.3185, 0.605, 0.3183, 0.6086, 0.2854, 0.6202, 0.2919, 0.6164, 0.3189, 0.6104, 0.3185, 0.614, 0.2896, 0.5766, 0.2894, 0.58, 0.3183, 0.574, 0.3187, 0.5705, 0.2917, 0.5853, 0.3182, 0.585, 0.3548, 0.58, 0.3548, 0.58, 0.3183, 0.5903, 0.3182, 0.59, 0.3548, 0.585, 0.3548, 0.5853, 0.3182, 0.5952, 0.3181, 0.595, 0.3549, 0.59, 0.3548, 0.5903, 0.3182, 0.6001, 0.3182, 0.6, 0.3549, 0.595, 0.3549, 0.5952, 0.3181, 0.605, 0.3183, 0.605, 0.3549, 0.6, 0.3549, 0.6001, 0.3182, 0.6104, 0.3185, 0.61, 0.3549, 0.605, 0.3549, 0.605, 0.3183, 0.6164, 0.3189, 0.6155, 0.355, 0.61, 0.3549, 0.6104, 0.3185, 0.58, 0.3183, 0.58, 0.3548, 0.5745, 0.3548, 0.574, 0.3187, 0.585, 0.3548, 0.5847, 0.3894, 0.5798, 0.3884, 0.58, 0.3548, 0.59, 0.3548, 0.5897, 0.3905, 0.5847, 0.3894, 0.585, 0.3548, 0.595, 0.3549, 0.5948, 0.3909, 0.5897, 0.3905, 0.59, 0.3548, 0.6, 0.3549, 0.5999, 0.3905, 0.5948, 0.3909, 0.595, 0.3549, 0.605, 0.3549, 0.6049, 0.3895, 0.5999, 0.3905, 0.6, 0.3549, 0.61, 0.3549, 0.6098, 0.3885, 0.6049, 0.3895, 0.605, 0.3549, 0.6155, 0.355, 0.6147, 0.3882, 0.6098, 0.3885, 0.61, 0.3549, 0.58, 0.3548, 0.5798, 0.3884, 0.575, 0.388, 0.5745, 0.3548])
me_fenstergriff_002.use_remesh_preserve_volume = False
me_fenstergriff_002.use_remesh_preserve_attributes = False
me_fenstergriff_002.use_mirror_vertex_groups = False
me_fenstergriff_002.auto_texspace = False
me_fenstergriff_002.update()

# ---- objects
ob_fensterfront = bpy.data.objects.new('Fensterfront', None)
ob_wand_mit_fensterrahmen = bpy.data.objects.new('Wand_mit_Fensterrahmen', me_fensterrahmen_004)
ob_fenster_mitte = bpy.data.objects.new('Fenster_mitte', me_fenster_003)
ob_fenster_links = bpy.data.objects.new('Fenster_links', me_fenster)
ob_fenstergriff = bpy.data.objects.new('Fenstergriff', me_fenstergriff)
ob_fenster_rechts = bpy.data.objects.new('Fenster_rechts', me_fenster_002)
ob_fenstergriff_001 = bpy.data.objects.new('Fenstergriff.001', me_fenstergriff_002)

# ---- transforms, parenting, visibility, modifiers, constraints
ob_fensterfront.location = (0.0, 0.0, 0.0)
ob_fensterfront.rotation_euler = (1.571, -0.0, 0.0)
ob_fensterfront.empty_display_size = 0.01
ob_fensterfront.empty_image_offset = (0.0, 0.0)
ob_fensterfront.lineart.crease_threshold = 0.0
ob_wand_mit_fensterrahmen.parent = ob_fensterfront
ob_wand_mit_fensterrahmen.matrix_parent_inverse = Matrix(((1.0, 0.0, 0.0, 0.0), (0.0, -3.62e-06, 1.0, 9.05e-07), (0.0, -1.0, -3.62e-06, 0.25), (0.0, 0.0, 0.0, 1.0)))
ob_wand_mit_fensterrahmen.location = (0.0, 0.25, 0.0)
ob_wand_mit_fensterrahmen.rotation_euler = (1.571, -0.0, 0.0)
ob_wand_mit_fensterrahmen.lineart.crease_threshold = 0.0
_m = ob_wand_mit_fensterrahmen.modifiers.new('Auto Smooth', 'NODES')
_m.node_group = ng_auto_smooth
_gi = [s.identifier for s in ng_auto_smooth.interface.items_tree if s.item_type == 'SOCKET' and s.in_out == 'INPUT']
_m[_gi[1]] = 0.9495  # Angle
ob_fenster_mitte.parent = ob_wand_mit_fensterrahmen
ob_fenster_mitte.matrix_parent_inverse = Matrix(((1.0, 0.0, 0.0, 0.0), (0.0, -3.62e-06, 1.0, 9.05e-07), (0.0, -1.0, -3.62e-06, 0.25), (0.0, 0.0, 0.0, 1.0)))
ob_fenster_mitte.location = (0.002391, -0.0002022, 0.9205)
ob_fenster_mitte.rotation_euler = (1.571, -0.0, 0.0)
ob_fenster_mitte.lineart.crease_threshold = 0.0
ob_fenster_links.parent = ob_wand_mit_fensterrahmen
ob_fenster_links.matrix_parent_inverse = Matrix(((1.0, 0.0, 0.0, 0.0), (0.0, -3.62e-06, 1.0, 9.05e-07), (0.0, -1.0, -3.62e-06, 0.25), (0.0, 0.0, 0.0, 1.0)))
ob_fenster_links.location = (0.01375, -1.093, 0.9205)
ob_fenster_links.rotation_euler = (1.571, -0.0, 0.0)
ob_fenster_links.lineart.crease_threshold = 0.0
ob_fenstergriff.parent = ob_fenster_links
ob_fenstergriff.matrix_parent_inverse = Matrix(((1.0, 0.0, 4.441e-16, -0.01375), (0.0, -3.621e-06, 1.0, -0.9204), (0.0, -1.0, -3.62e-06, 23.91), (0.0, 0.0, 0.0, 1.0)))
ob_fenstergriff.location = (0.035, 24.58, 1.618)
ob_fenstergriff.rotation_euler = (1.571, 9.162e-08, 1.205e-07)
ob_fenstergriff.lineart.crease_threshold = 0.0
ob_fenster_rechts.parent = ob_wand_mit_fensterrahmen
ob_fenster_rechts.matrix_parent_inverse = Matrix(((1.0, 0.0, 0.0, 0.0), (0.0, -3.62e-06, 1.0, 9.05e-07), (0.0, -1.0, -3.62e-06, 0.25), (0.0, 0.0, 0.0, 1.0)))
ob_fenster_rechts.location = (0.002391, 1.099, 0.9205)
ob_fenster_rechts.rotation_euler = (1.571, -0.0, 0.0)
ob_fenster_rechts.lineart.crease_threshold = 0.0
ob_fenstergriff_001.parent = ob_fenster_rechts
ob_fenstergriff_001.matrix_parent_inverse = Matrix(((1.0, -7.276e-12, -2.776e-17, -0.002391), (0.0, -3.621e-06, 1.0, -0.9204), (0.0, -1.0, -3.62e-06, 26.1), (0.0, 0.0, 0.0, 1.0)))
ob_fenstergriff_001.location = (0.02364, 25.42, 1.618)
ob_fenstergriff_001.rotation_euler = (1.571, 9.173e-08, 1.215e-07)
ob_fenstergriff_001.lineart.crease_threshold = 0.0

# ---- collection membership
col_collection_1.objects.link(ob_fensterfront)
col_collection_1.objects.link(ob_wand_mit_fensterrahmen)
col_collection_1.objects.link(ob_fenster_mitte)
col_collection_1.objects.link(ob_fenster_links)
col_collection_1.objects.link(ob_fenstergriff)
col_collection_1.objects.link(ob_fenster_rechts)
col_collection_1.objects.link(ob_fenstergriff_001)

# ---- scene / render settings (as saved in the file)
scene.frame_start = 1; scene.frame_end = 250; scene.frame_set(0)
scene.render.engine = 'BLENDER_EEVEE_NEXT'
scene.render.resolution_percentage = 50
scene.render.dither_intensity = 0.0
scene.cycles.use_denoising = False
scene.cycles.samples = 128
scene.cycles.sampling_pattern = 'TABULATED_SOBOL'
scene.cycles.light_sampling_threshold = 0.0
scene.cycles.use_adaptive_sampling = False
scene.cycles.use_light_tree = False
scene.cycles.blur_glossy = 0.0
scene.cycles.sample_clamp_indirect = 0.0
scene.view_settings.view_transform = 'Standard'
scene.unit_settings.scale_length = 0.01
bpy.context.view_layer.update()

# ---- added for rendering (the .blend has no active camera and no usable light): camera, sun
cam_auto = bpy.data.cameras.new('AutoCamera')
cam_auto.lens = 50.0
cam_auto.sensor_width = 36.0
cam_auto.clip_end = 1000.0
ob_auto_camera = bpy.data.objects.new('AutoCamera', cam_auto)
scene.collection.objects.link(ob_auto_camera)
ob_auto_camera.location = (3.37711, -4.23624, 3.93749)
ob_auto_camera.rotation_euler = (1.09748, -7.21219e-08, 0.694738)
scene.camera = ob_auto_camera
light_auto_sun = bpy.data.lights.new('AutoSun', 'SUN')
light_auto_sun.energy = 3.0
light_auto_sun.angle = 0.0523599
ob_auto_sun = bpy.data.objects.new('AutoSun', light_auto_sun)
scene.collection.objects.link(ob_auto_sun)
ob_auto_sun.rotation_euler = (0.872665, 0.174533, 0.523599)
bpy.context.view_layer.update()
